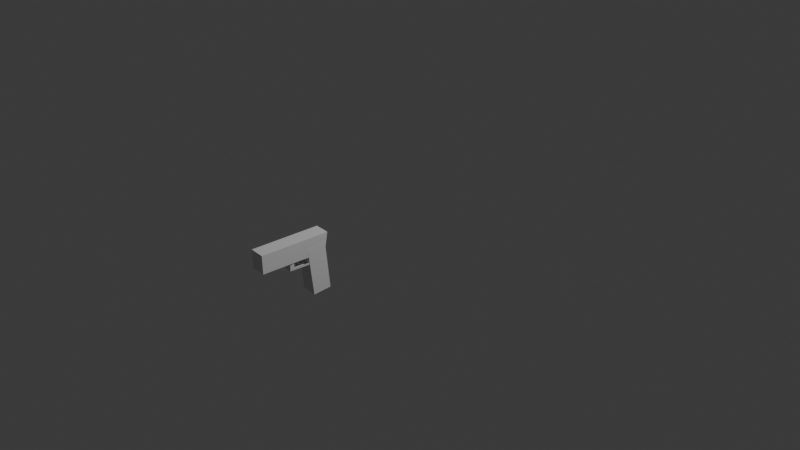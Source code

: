 # Source: PISTOL.blend  (saved by Blender 4.5.90; exported with 4.5.12 LTS)
import bpy
from mathutils import Matrix  # noqa: F401  (used for matrix-valued properties, if any)

bpy.ops.wm.read_factory_settings(use_empty=True)
scene = bpy.context.scene
scene.name = 'Scene'

# ---- collections
col_collection = bpy.data.collections.new('Collection'); scene.collection.children.link(col_collection)

# ---- world
world_world = bpy.data.worlds.new('World'); scene.world = world_world
world_world.use_nodes = True; world_world.node_tree.nodes.clear()
_N = world_world.node_tree.nodes; _L = world_world.node_tree.links
n0 = _N.new('ShaderNodeOutputWorld'); n0.name = 'World Output'; n0.location = (200, 100)
n1 = _N.new('ShaderNodeBackground'); n1.name = 'Background'; n1.location = (-200, 100)
n1.inputs[0].default_value = (0.05088, 0.05088, 0.05088, 1.0)
_L.new(n1.outputs[0], n0.inputs[0])
n0.is_active_output = True
world_world.color = (0.05088, 0.05088, 0.05088)
world_world.sun_shadow_jitter_overblur = 0.0

# ---- cameras
cam_camera = bpy.data.cameras.new('Camera')
cam_camera.clip_end = 100.0
cam_camera.ortho_scale = 7.314

# ---- lights
light_light = bpy.data.lights.new('Light', 'POINT')
light_light.energy = 1000.0
light_light.shadow_soft_size = 0.1

# ---- meshes
me_cube_012 = bpy.data.meshes.new('Cube.012')
me_cube_012.from_pydata([(-0.04577, -0.05673, -0.04632), (-0.04231, 0.04929, -0.03131), (0.04639, -0.05694, -0.04725), (0.04749, -0.05313, 0.04759), (0.04537, 0.0575, -0.04903), (0.04554, 0.05552, 0.04417), (0.03178, -0.05348, 0.04696), (-0.04606, -0.05773, -0.008986), (0.03325, -0.06164, -0.01815), (-0.0423, 0.04946, -0.008734), (0.03239, 0.05554, 0.04409), (0.03303, 0.05836, -0.02955), (-0.07345, 0.04301, 0.0374), (0.1392, 0.08279, 0.001122), (-0.06961, -0.07451, 0.0551), (0.1432, -0.03615, 0.001164), (-0.08052, 0.04325, 0.2), (0.1435, 0.08356, 0.1571), (-0.07648, -0.07571, 0.2), (0.1475, -0.03541, 0.1571), (-0.03725, 0.05104, -0.3073), (-0.012, 0.05558, 0.0961), (-0.0332, -0.06793, -0.3073), (-0.008126, -0.06287, 0.09693), (-0.095, 0.04065, -0.2822), (-0.07216, 0.04498, 0.1247), (-0.09096, -0.07832, -0.2822), (-0.06571, -0.07378, 0.1213)], [], [(1, 9, 11, 10, 5, 4), (4, 5, 3, 2), (2, 3, 6, 8, 7, 0), (1, 4, 2, 0), (12, 13, 15, 14), (14, 15, 19, 18), (18, 19, 17, 16), (16, 17, 13, 12), (14, 18, 16, 12), (19, 15, 13, 17), (20, 21, 23, 22), (22, 23, 27, 26), (26, 27, 25, 24), (24, 25, 21, 20), (22, 26, 24, 20), (27, 23, 21, 25)])
_uv = me_cube_012.uv_layers.new(name='UVMap')
_uv.uv.foreach_set('vector', [0.375, 0.25, 0.4406, 0.25, 0.4373, 0.4646, 0.625, 0.4639, 0.625, 0.5, 0.375, 0.5, 0.375, 0.5, 0.625, 0.5, 0.625, 0.75, 0.375, 0.75, 0.375, 0.75, 0.625, 0.75, 0.625, 0.7928, 0.4845, 0.7913, 0.4858, 1.0, 0.375, 1.0, 0.125, 0.5, 0.375, 0.5, 0.375, 0.75, 0.125, 0.75, 0.375, 0.0, 0.625, 0.0, 0.625, 0.25, 0.375, 0.25, 0.375, 0.25, 0.625, 0.25, 0.625, 0.5, 0.375, 0.5, 0.375, 0.5, 0.625, 0.5, 0.625, 0.75, 0.375, 0.75, 0.375, 0.75, 0.625, 0.75, 0.625, 1.0, 0.375, 1.0, 0.125, 0.5, 0.375, 0.5, 0.375, 0.75, 0.125, 0.75, 0.625, 0.5, 0.875, 0.5, 0.875, 0.75, 0.625, 0.75, 0.375, 0.0, 0.625, 0.0, 0.625, 0.25, 0.375, 0.25, 0.375, 0.25, 0.625, 0.25, 0.625, 0.5, 0.375, 0.5, 0.375, 0.5, 0.625, 0.5, 0.625, 0.75, 0.375, 0.75, 0.375, 0.75, 0.625, 0.75, 0.625, 1.0, 0.375, 1.0, 0.125, 0.5, 0.375, 0.5, 0.375, 0.75, 0.125, 0.75, 0.625, 0.5, 0.875, 0.5, 0.875, 0.75, 0.625, 0.75])
me_cube_012.update()

# ---- objects
ob_light = bpy.data.objects.new('Light', light_light)
ob_camera = bpy.data.objects.new('Camera', cam_camera)
ob_cube_001 = bpy.data.objects.new('Cube.001', me_cube_012)

# ---- transforms, parenting, visibility, modifiers, constraints
ob_light.location = (4.076, 1.005, 5.904)
ob_light.rotation_euler = (0.6503, 0.05522, 1.866)
ob_light.lock_rotations_4d = False
ob_light.empty_display_type = 'ARROWS'
ob_light.color = (0.0, 0.0, 0.0, 0.0)
ob_light.lineart.crease_threshold = 0.0
ob_camera.location = (7.359, -6.926, 4.958)
ob_camera.rotation_euler = (1.109, 0.0, 0.8149)
ob_camera.lock_rotations_4d = False
ob_camera.empty_display_type = 'ARROWS'
ob_camera.color = (0.0, 0.0, 0.0, 0.0)
ob_camera.display_type = 'WIRE'
ob_camera.lineart.crease_threshold = 0.0
ob_cube_001.location = (-0.09988, -1.208, -0.05715)
ob_cube_001.rotation_euler = (0.007522, -0.05268, 4.561)
ob_cube_001.scale = (3.283, 1.426, 1.248)

# ---- collection membership
col_collection.objects.link(ob_light)
col_collection.objects.link(ob_camera)
col_collection.objects.link(ob_cube_001)

# ---- scene / render settings (as saved in the file)
scene.camera = ob_camera
scene.frame_start = 1; scene.frame_end = 250; scene.frame_set(1)
scene.render.engine = 'BLENDER_EEVEE_NEXT'
bpy.context.view_layer.update()
